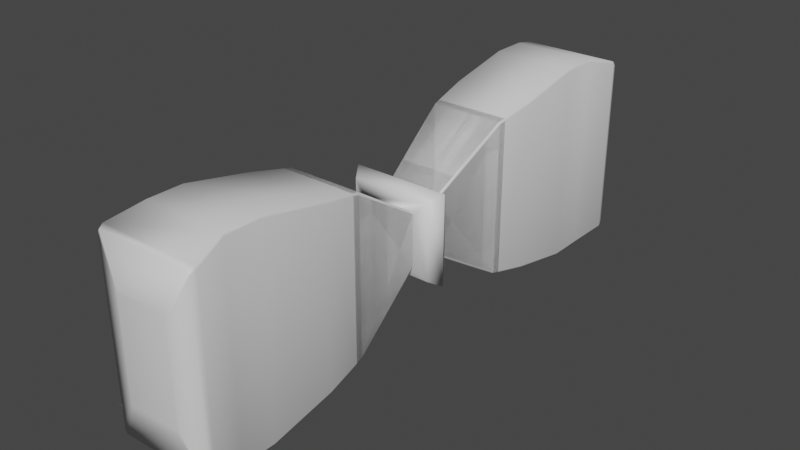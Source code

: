 # Source: HairBow3.blend  (saved by Blender 3.6.11; exported with 4.5.12 LTS)
import bpy
from mathutils import Matrix  # noqa: F401  (used for matrix-valued properties, if any)

bpy.ops.wm.read_factory_settings(use_empty=True)
scene = bpy.context.scene
scene.name = 'Scene'

# ---- collections
col_collection = bpy.data.collections.new('Collection'); scene.collection.children.link(col_collection)

# ---- materials (node trees are filled in below, after node groups)
mat_material = bpy.data.materials.new('Material')
mat_material.alpha_threshold = 0.0
mat_material.use_transparent_shadow = False
mat_material.roughness = 0.5
mat_material.line_color = (0.0, 0.0, 0.0, 1.0)

# ---- material node trees
mat_material.use_nodes = True; mat_material.node_tree.nodes.clear()
_N = mat_material.node_tree.nodes; _L = mat_material.node_tree.links
n0 = _N.new('ShaderNodeOutputMaterial'); n0.name = 'Material Output'; n0.location = (300, 300)
n1 = _N.new('ShaderNodeBsdfPrincipled'); n1.name = 'Principled BSDF'; n1.location = (10, 300)
n1.distribution = 'GGX'
n1.subsurface_method = 'RANDOM_WALK_SKIN'
n1.inputs[3].default_value = 1.45
n1.inputs[27].default_value = (0.0, 0.0, 0.0, 1.0)
n1.inputs[28].default_value = 1.0
_L.new(n1.outputs[0], n0.inputs[0])
n0.is_active_output = True

# ---- world
world_world = bpy.data.worlds.new('World'); scene.world = world_world
world_world.use_nodes = True; world_world.node_tree.nodes.clear()
_N = world_world.node_tree.nodes; _L = world_world.node_tree.links
n0 = _N.new('ShaderNodeOutputWorld'); n0.name = 'World Output'; n0.location = (300, 300)
n1 = _N.new('ShaderNodeBackground'); n1.name = 'Background'; n1.location = (10, 300)
n1.inputs[0].default_value = (0.05088, 0.05088, 0.05088, 1.0)
_L.new(n1.outputs[0], n0.inputs[0])
n0.is_active_output = True
world_world.color = (0.05088, 0.05088, 0.05088)
world_world.use_sun_shadow = False
world_world.sun_shadow_jitter_overblur = 0.0

# ---- meshes
me_cube = bpy.data.meshes.new('Cube')
me_cube.from_pydata([(-0.6505, -0.1216, -0.537), (-0.7099, -0.1232, -0.4948), (-0.9561, -0.7247, -1.769), (-0.925, -0.7247, -1.834), (-0.9497, -0.78, -1.873), (-0.9747, -0.78, -1.821), (0.6505, -0.1216, 0.865), (0.7099, -0.1232, 0.8228), (0.925, -0.7247, 2.162), (0.9497, -0.78, 2.201), (0.9747, -0.78, 2.149), (0.9561, -0.7247, 2.097), (-0.9497, -0.78, 2.201), (-0.925, -0.7247, 2.162), (-0.9561, -0.7247, 2.097), (-0.9747, -0.78, 2.149), (-0.7099, -0.1232, 0.8228), (-0.6505, -0.1216, 0.865), (0.9497, -0.78, -1.873), (0.925, -0.7247, -1.834), (0.9561, -0.7247, -1.769), (0.9747, -0.78, -1.821), (0.7099, -0.1232, -0.4948), (0.6505, -0.1216, -0.537), (0.6505, -0.1216, -0.537), (0.7099, -0.1232, -0.4948), (0.9561, -0.7247, -1.769), (0.925, -0.7247, -1.834), (0.9497, -0.78, -1.873), (0.9747, -0.78, -1.821), (-0.6505, -0.1216, 0.865), (-0.7099, -0.1232, 0.8228), (-0.925, -0.7247, 2.162), (-0.9497, -0.78, 2.201), (-0.9747, -0.78, 2.149), (-0.9561, -0.7247, 2.097), (0.9497, -0.78, 2.201), (0.925, -0.7247, 2.162), (0.9561, -0.7247, 2.097), (0.9747, -0.78, 2.149), (0.7099, -0.1232, 0.8228), (0.6505, -0.1216, 0.865), (-0.9497, -0.78, -1.873), (-0.925, -0.7247, -1.834), (-0.9561, -0.7247, -1.769), (-0.9747, -0.78, -1.821), (-0.7099, -0.1232, -0.4948), (-0.6505, -0.1216, -0.537), (-1.042, -1.049, 2.399), (-1.069, -1.049, 2.342), (1.042, -1.049, 2.399), (1.069, -1.049, 2.342), (1.042, -1.049, -2.071), (1.069, -1.049, -2.014), (-1.042, -1.049, -2.071), (-1.069, -1.049, -2.014), (0.6712, -2.157, 1.385), (0.72, -2.153, 1.411), (0.6855, -2.153, 1.474), (0.6855, -2.153, -1.146), (0.72, -2.153, -1.083), (0.6712, -2.157, -1.057), (-0.6855, -2.153, 1.474), (-0.72, -2.153, 1.411), (-0.6712, -2.157, 1.385), (-0.72, -2.153, -1.083), (-0.6855, -2.153, -1.146), (-0.6712, -2.157, -1.057), (1.261, -2.066, -2.191), (1.294, -2.066, -2.131), (1.262, -2.105, -2.047), (1.215, -2.105, -2.132), (-1.262, -2.105, 2.375), (-1.215, -2.105, 2.46), (-1.261, -2.066, 2.519), (-1.294, -2.066, 2.459), (1.215, -2.105, 2.46), (1.262, -2.105, 2.375), (1.294, -2.066, 2.459), (1.261, -2.066, 2.519), (-1.261, -2.066, -2.191), (-1.215, -2.105, -2.132), (-1.262, -2.105, -2.047), (-1.294, -2.066, -2.131), (-1.069, -1.813, 2.681), (1.042, -1.813, 2.747), (1.069, -1.813, -2.353), (-1.042, -1.813, -2.419), (0.9744, -1.557, -1.819), (-1.042, -1.813, 2.747), (1.069, -1.813, 2.681), (1.042, -1.813, -2.419), (-1.069, -1.813, -2.353), (1.0, -1.557, -1.773), (-1.042, -1.549, 2.747), (-1.069, -1.549, 2.681), (1.042, -1.549, 2.747), (1.042, -1.549, -2.419), (-1.069, -1.549, -2.353), (-1.042, -1.549, -2.419), (1.069, -1.549, -2.353), (1.069, -1.549, 2.681), (1.238, -0.001473, 1.313), (1.238, -0.001473, -0.9853), (-1.238, -0.001473, -0.9853), (-1.238, -0.001473, 1.313), (-0.6505, 0.1216, -0.537), (-0.7099, 0.1232, -0.4948), (-0.9561, 0.7247, -1.769), (-0.925, 0.7247, -1.834), (-0.9497, 0.78, -1.873), (-0.9747, 0.78, -1.821), (0.6505, 0.1216, 0.865), (0.7099, 0.1232, 0.8228), (0.925, 0.7247, 2.162), (0.9497, 0.78, 2.201), (0.9747, 0.78, 2.149), (0.9561, 0.7247, 2.097), (-0.9497, 0.78, 2.201), (-0.925, 0.7247, 2.162), (-0.9561, 0.7247, 2.097), (-0.9747, 0.78, 2.149), (-0.7099, 0.1232, 0.8228), (-0.6505, 0.1216, 0.865), (0.9497, 0.78, -1.873), (0.925, 0.7247, -1.834), (0.9561, 0.7247, -1.769), (0.9747, 0.78, -1.821), (0.7099, 0.1232, -0.4948), (0.6505, 0.1216, -0.537), (0.6505, 0.1216, -0.537), (0.7099, 0.1232, -0.4948), (0.9561, 0.7247, -1.769), (0.925, 0.7247, -1.834), (0.9497, 0.78, -1.873), (0.9747, 0.78, -1.821), (-0.6505, 0.1216, 0.865), (-0.7099, 0.1232, 0.8228), (-0.925, 0.7247, 2.162), (-0.9497, 0.78, 2.201), (-0.9747, 0.78, 2.149), (-0.9561, 0.7247, 2.097), (0.9497, 0.78, 2.201), (0.925, 0.7247, 2.162), (0.9561, 0.7247, 2.097), (0.9747, 0.78, 2.149), (0.7099, 0.1232, 0.8228), (0.6505, 0.1216, 0.865), (-0.9497, 0.78, -1.873), (-0.925, 0.7247, -1.834), (-0.9561, 0.7247, -1.769), (-0.9747, 0.78, -1.821), (-0.7099, 0.1232, -0.4948), (-0.6505, 0.1216, -0.537), (-1.042, 1.049, 2.399), (-1.069, 1.049, 2.342), (1.042, 1.049, 2.399), (1.069, 1.049, 2.342), (1.042, 1.049, -2.071), (1.069, 1.049, -2.014), (-1.042, 1.049, -2.071), (-1.069, 1.049, -2.014), (0.6712, 2.157, 1.385), (0.72, 2.153, 1.411), (0.6855, 2.153, 1.474), (0.6855, 2.153, -1.146), (0.72, 2.153, -1.083), (0.6712, 2.157, -1.057), (-0.6855, 2.153, 1.474), (-0.72, 2.153, 1.411), (-0.6712, 2.157, 1.385), (-0.72, 2.153, -1.083), (-0.6855, 2.153, -1.146), (-0.6712, 2.157, -1.057), (1.261, 2.066, -2.191), (1.294, 2.066, -2.131), (1.262, 2.105, -2.047), (1.215, 2.105, -2.132), (-1.262, 2.105, 2.375), (-1.215, 2.105, 2.46), (-1.261, 2.066, 2.519), (-1.294, 2.066, 2.459), (1.215, 2.105, 2.46), (1.262, 2.105, 2.375), (1.294, 2.066, 2.459), (1.261, 2.066, 2.519), (-1.261, 2.066, -2.191), (-1.215, 2.105, -2.132), (-1.262, 2.105, -2.047), (-1.294, 2.066, -2.131), (-1.069, 1.813, 2.681), (1.042, 1.813, 2.747), (1.069, 1.813, -2.353), (-1.042, 1.813, -2.419), (-1.042, 1.813, 2.747), (1.069, 1.813, 2.681), (1.042, 1.813, -2.419), (-1.069, 1.813, -2.353), (-1.042, 1.549, 2.747), (-1.069, 1.549, 2.681), (1.042, 1.549, 2.747), (1.042, 1.549, -2.419), (-1.069, 1.549, -2.353), (-1.042, 1.549, -2.419), (1.069, 1.549, -2.353), (1.069, 1.549, 2.681), (1.238, 0.001473, 1.313), (1.238, 0.001473, -0.9853), (-1.238, 0.001473, -0.9853), (-1.238, 0.001473, 1.313), (1.047, -0.09145, 1.136), (-1.047, -0.09145, 1.136), (-1.047, -0.09145, -0.8077), (1.047, -0.09145, -0.8077), (1.047, 0.09145, 1.136), (-1.047, 0.09145, 1.136), (-1.047, 0.09145, -0.8077), (1.047, 0.09145, -0.8077)], [(88, 93)], [(2, 14, 16, 1), (55, 49, 15, 5), (0, 23, 19, 3), (6, 17, 13, 8), (22, 7, 11, 20), (2, 3, 4, 5), (8, 9, 10, 11), (12, 13, 14, 15), (18, 19, 20, 21), (0, 3, 2, 1), (6, 8, 11, 7), (48, 12, 15, 49), (13, 17, 16, 14), (52, 18, 21, 53), (19, 23, 22, 20), (10, 21, 20, 11), (18, 4, 3, 19), (14, 2, 5, 15), (12, 9, 8, 13), (26, 25, 40, 38), (24, 27, 43, 47), (30, 32, 37, 41), (46, 44, 35, 31), (26, 29, 28, 27), (32, 35, 34, 33), (36, 39, 38, 37), (42, 45, 44, 43), (24, 25, 26, 27), (30, 31, 35, 32), (37, 38, 40, 41), (43, 44, 46, 47), (34, 35, 44, 45), (42, 43, 27, 28), (38, 39, 29, 26), (36, 37, 32, 33), (4, 54, 55, 5), (9, 50, 51, 10), (4, 18, 52, 54), (9, 12, 48, 50), (21, 10, 51, 53), (95, 98, 92, 84), (96, 94, 89, 85), (99, 97, 91, 87), (94, 95, 84, 89), (101, 96, 85, 90), (97, 100, 86, 91), (98, 99, 87, 92), (100, 101, 90, 86), (81, 71, 59, 66), (76, 73, 62, 58), (65, 63, 72, 82), (61, 56, 64, 67), (86, 90, 78, 69), (85, 89, 74, 79), (87, 91, 68, 80), (57, 58, 56), (60, 61, 59), (63, 64, 62), (66, 67, 65), (69, 70, 71, 68), (73, 74, 75, 72), (77, 78, 79, 76), (81, 82, 83, 80), (81, 66, 65, 82), (67, 64, 63, 65), (56, 61, 60, 57), (58, 62, 64, 56), (76, 58, 57, 77), (66, 59, 61, 67), (73, 76, 79, 74), (75, 83, 82, 72), (85, 79, 78, 90), (87, 80, 83, 92), (59, 71, 70, 60), (71, 81, 80, 68), (77, 70, 69, 78), (62, 73, 72, 63), (70, 77, 57, 60), (68, 91, 86, 69), (74, 89, 84, 75), (83, 75, 84, 92), (53, 51, 101, 100), (55, 54, 99, 98), (52, 53, 100, 97), (51, 50, 96, 101), (48, 49, 95, 94), (54, 52, 97, 99), (50, 48, 94, 96), (49, 55, 98, 95), (31, 30, 41, 40), (25, 24, 47, 46), (211, 210, 102, 105), (102, 103, 104, 105), (212, 211, 105, 104), (213, 212, 104, 103), (210, 213, 103, 102), (108, 107, 122, 120), (161, 111, 121, 155), (106, 109, 125, 129), (112, 114, 119, 123), (128, 126, 117, 113), (108, 111, 110, 109), (114, 117, 116, 115), (118, 121, 120, 119), (124, 127, 126, 125), (106, 107, 108, 109), (112, 113, 117, 114), (154, 155, 121, 118), (119, 120, 122, 123), (158, 159, 127, 124), (125, 126, 128, 129), (116, 117, 126, 127), (124, 125, 109, 110), (120, 121, 111, 108), (118, 119, 114, 115), (132, 144, 146, 131), (130, 153, 149, 133), (136, 147, 143, 138), (152, 137, 141, 150), (132, 133, 134, 135), (138, 139, 140, 141), (142, 143, 144, 145), (148, 149, 150, 151), (130, 133, 132, 131), (136, 138, 141, 137), (143, 147, 146, 144), (149, 153, 152, 150), (140, 151, 150, 141), (148, 134, 133, 149), (144, 132, 135, 145), (142, 139, 138, 143), (110, 111, 161, 160), (115, 116, 157, 156), (110, 160, 158, 124), (115, 156, 154, 118), (127, 159, 157, 116), (199, 190, 197, 202), (200, 191, 194, 198), (203, 193, 196, 201), (198, 194, 190, 199), (205, 195, 191, 200), (201, 196, 192, 204), (202, 197, 193, 203), (204, 192, 195, 205), (187, 172, 165, 177), (182, 164, 168, 179), (171, 188, 178, 169), (167, 173, 170, 162), (192, 175, 184, 195), (191, 185, 180, 194), (193, 186, 174, 196), (163, 162, 164), (166, 165, 167), (169, 168, 170), (172, 171, 173), (175, 174, 177, 176), (179, 178, 181, 180), (183, 182, 185, 184), (187, 186, 189, 188), (187, 188, 171, 172), (173, 171, 169, 170), (162, 163, 166, 167), (164, 162, 170, 168), (182, 183, 163, 164), (172, 173, 167, 165), (179, 180, 185, 182), (181, 178, 188, 189), (191, 195, 184, 185), (193, 197, 189, 186), (165, 166, 176, 177), (177, 174, 186, 187), (183, 184, 175, 176), (168, 169, 178, 179), (176, 166, 163, 183), (174, 175, 192, 196), (180, 181, 190, 194), (189, 197, 190, 181), (159, 204, 205, 157), (161, 202, 203, 160), (158, 201, 204, 159), (157, 205, 200, 156), (154, 198, 199, 155), (160, 203, 201, 158), (156, 200, 198, 154), (155, 199, 202, 161), (137, 146, 147, 136), (131, 152, 153, 130), (215, 209, 206, 214), (206, 209, 208, 207), (216, 208, 209, 215), (217, 207, 208, 216), (214, 206, 207, 217), (40, 25, 213, 210), (25, 46, 212, 213), (46, 31, 211, 212), (31, 40, 210, 211), (146, 214, 217, 131), (131, 217, 216, 152), (152, 216, 215, 137), (137, 215, 214, 146)])
me_cube.polygons.foreach_set('use_smooth', [True] * 200)
_uv = me_cube.uv_layers.new(name='UVMap')
_uv.uv.foreach_set('vector', [0.3793, 0.06464, 0.6207, 0.06464, 0.616, 0.125, 0.384, 0.125, 0.3782, 0.03335, 0.6218, 0.03335, 0.6218, 0.0593, 0.3782, 0.0593, 0.134, 0.625, 0.366, 0.625, 0.3707, 0.6854, 0.1293, 0.6854, 0.634, 0.625, 0.866, 0.625, 0.8707, 0.6854, 0.6293, 0.6854, 0.384, 0.625, 0.616, 0.625, 0.6207, 0.6854, 0.3793, 0.6854, 0.1274, 0.6875, 0.1314, 0.6875, 0.1282, 0.6907, 0.125, 0.6907, 0.6293, 0.6854, 0.6282, 0.6907, 0.6218, 0.6907, 0.6207, 0.6854, 0.8718, 0.6875, 0.8707, 0.6854, 0.875, 0.6841, 0.875, 0.6874, 0.3718, 0.6907, 0.3707, 0.6854, 0.3793, 0.6854, 0.3782, 0.6907, 0.134, 0.625, 0.1293, 0.6854, 0.125, 0.6841, 0.125, 0.625, 0.634, 0.625, 0.6293, 0.6854, 0.6207, 0.6854, 0.616, 0.625, 0.8718, 0.7166, 0.8718, 0.6907, 0.875, 0.6907, 0.875, 0.7166, 0.8707, 0.6854, 0.866, 0.625, 0.875, 0.625, 0.875, 0.6841, 0.3718, 0.7166, 0.3718, 0.6907, 0.3782, 0.6907, 0.3782, 0.7166, 0.3707, 0.6854, 0.366, 0.625, 0.384, 0.625, 0.3793, 0.6854, 0.6218, 0.6907, 0.3782, 0.6907, 0.3793, 0.6854, 0.6207, 0.6854, 0.3718, 0.6907, 0.1282, 0.6907, 0.1293, 0.6854, 0.3707, 0.6854, 0.6207, 0.06464, 0.3793, 0.06464, 0.3782, 0.0593, 0.6218, 0.0593, 0.8718, 0.6907, 0.6282, 0.6907, 0.6293, 0.6854, 0.8707, 0.6854, 0.3793, 0.06464, 0.384, 0.125, 0.616, 0.125, 0.6207, 0.06464, 0.134, 0.625, 0.1293, 0.6854, 0.3707, 0.6854, 0.366, 0.625, 0.634, 0.625, 0.6293, 0.6854, 0.8707, 0.6854, 0.866, 0.625, 0.384, 0.625, 0.3793, 0.6854, 0.6207, 0.6854, 0.616, 0.625, 0.1274, 0.6875, 0.125, 0.6907, 0.1282, 0.6907, 0.1314, 0.6875, 0.6293, 0.6854, 0.6207, 0.6854, 0.6218, 0.6907, 0.6282, 0.6907, 0.8718, 0.6875, 0.875, 0.6874, 0.875, 0.6841, 0.8707, 0.6854, 0.3718, 0.6907, 0.3782, 0.6907, 0.3793, 0.6854, 0.3707, 0.6854, 0.134, 0.625, 0.125, 0.625, 0.125, 0.6841, 0.1293, 0.6854, 0.634, 0.625, 0.616, 0.625, 0.6207, 0.6854, 0.6293, 0.6854, 0.8707, 0.6854, 0.875, 0.6841, 0.875, 0.625, 0.866, 0.625, 0.3707, 0.6854, 0.3793, 0.6854, 0.384, 0.625, 0.366, 0.625, 0.6218, 0.6907, 0.6207, 0.6854, 0.3793, 0.6854, 0.3782, 0.6907, 0.3718, 0.6907, 0.3707, 0.6854, 0.1293, 0.6854, 0.1282, 0.6907, 0.6207, 0.06464, 0.6218, 0.0593, 0.3782, 0.0593, 0.3793, 0.06464, 0.8718, 0.6907, 0.8707, 0.6854, 0.6293, 0.6854, 0.6282, 0.6907, 0.1282, 0.6907, 0.1282, 0.7166, 0.125, 0.7166, 0.125, 0.6907, 0.6282, 0.6907, 0.6282, 0.7166, 0.6218, 0.7166, 0.6218, 0.6907, 0.1282, 0.6907, 0.3718, 0.6907, 0.3718, 0.7166, 0.1282, 0.7166, 0.6282, 0.6907, 0.8718, 0.6907, 0.8718, 0.7166, 0.6282, 0.7166, 0.3782, 0.6907, 0.6218, 0.6907, 0.6218, 0.7166, 0.3782, 0.7166, 0.6218, 0.03335, 0.3782, 0.03335, 0.3782, 0.03335, 0.6218, 0.03335, 0.6282, 0.7166, 0.8718, 0.7166, 0.8718, 0.7166, 0.6282, 0.7166, 0.1282, 0.7166, 0.3718, 0.7166, 0.3718, 0.7166, 0.1282, 0.7166, 0.8718, 0.7166, 0.875, 0.7166, 0.875, 0.7166, 0.8718, 0.7166, 0.6218, 0.7166, 0.6282, 0.7166, 0.6282, 0.7166, 0.6218, 0.7166, 0.3718, 0.7166, 0.3782, 0.7166, 0.3782, 0.7166, 0.3718, 0.7166, 0.125, 0.7166, 0.1282, 0.7166, 0.1282, 0.7166, 0.125, 0.7166, 0.3782, 0.7166, 0.6218, 0.7166, 0.6218, 0.7166, 0.3782, 0.7166, 0.1296, 0.7448, 0.3704, 0.7448, 0.3699, 0.7495, 0.1301, 0.7495, 0.6296, 0.7448, 0.8704, 0.7448, 0.8699, 0.7495, 0.6301, 0.7495, 0.3801, 0.0005216, 0.6199, 0.0005216, 0.6204, 0.005155, 0.3796, 0.005155, 0.3794, 0.7544, 0.6206, 0.7544, 0.6206, 0.9956, 0.3794, 0.9956, 0.3782, 0.7166, 0.6218, 0.7166, 0.6218, 0.7411, 0.3782, 0.7411, 0.6282, 0.7166, 0.8718, 0.7166, 0.8718, 0.7411, 0.6282, 0.7411, 0.1282, 0.7166, 0.3718, 0.7166, 0.3718, 0.7411, 0.1282, 0.7411, 0.6232, 0.75, 0.625, 0.7518, 0.6206, 0.7544, 0.375, 0.7498, 0.3706, 0.75, 0.3699, 0.7495, 0.6232, 1.0, 0.6206, 0.9956, 0.625, 0.9982, 0.1301, 0.7495, 0.1294, 0.75, 0.125, 0.7498, 0.3782, 0.7411, 0.3796, 0.7448, 0.3704, 0.7448, 0.3718, 0.7411, 0.8704, 0.7448, 0.8718, 0.7443, 0.875, 0.7445, 0.875, 0.7452, 0.6204, 0.7448, 0.6218, 0.7411, 0.6282, 0.7411, 0.6296, 0.7448, 0.1327, 0.7443, 0.1282, 0.7443, 0.125, 0.7411, 0.1282, 0.7411, 0.1296, 0.7448, 0.1301, 0.7495, 0.125, 0.7498, 0.125, 0.7452, 0.3794, 0.9956, 0.6206, 0.9956, 0.6232, 1.0, 0.3768, 1.0, 0.6206, 0.7544, 0.3794, 0.7544, 0.3801, 0.7495, 0.6199, 0.7495, 0.625, 0.7518, 0.625, 0.9982, 0.6206, 0.9956, 0.6206, 0.7544, 0.6296, 0.7448, 0.6301, 0.7495, 0.6199, 0.7495, 0.6204, 0.7448, 0.1301, 0.7495, 0.3699, 0.7495, 0.3706, 0.75, 0.1294, 0.75, 0.8704, 0.7448, 0.6296, 0.7448, 0.6282, 0.7411, 0.8718, 0.7411, 0.6218, 0.008878, 0.3782, 0.008878, 0.3796, 0.005155, 0.6204, 0.005155, 0.6282, 0.7166, 0.6282, 0.7411, 0.6218, 0.7411, 0.6218, 0.7166, 0.1282, 0.7166, 0.1282, 0.7411, 0.125, 0.7411, 0.125, 0.7166, 0.3699, 0.7495, 0.3704, 0.7448, 0.3796, 0.7448, 0.3801, 0.7495, 0.3704, 0.7448, 0.1296, 0.7448, 0.1282, 0.7411, 0.3718, 0.7411, 0.6204, 0.7448, 0.3796, 0.7448, 0.3782, 0.7411, 0.6218, 0.7411, 0.8699, 0.7495, 0.8704, 0.7448, 0.875, 0.7452, 0.875, 0.7498, 0.3796, 0.7448, 0.6204, 0.7448, 0.6199, 0.7495, 0.3801, 0.7495, 0.3718, 0.7411, 0.3718, 0.7166, 0.3782, 0.7166, 0.3782, 0.7411, 0.8718, 0.7411, 0.8718, 0.7166, 0.875, 0.7166, 0.875, 0.7411, 0.3782, 0.008878, 0.6218, 0.008878, 0.6218, 0.03335, 0.3782, 0.03335, 0.3782, 0.7166, 0.6218, 0.7166, 0.6218, 0.7166, 0.3782, 0.7166, 0.125, 0.7166, 0.1282, 0.7166, 0.1282, 0.7166, 0.125, 0.7166, 0.3718, 0.7166, 0.3782, 0.7166, 0.3782, 0.7166, 0.3718, 0.7166, 0.6218, 0.7166, 0.6282, 0.7166, 0.6282, 0.7166, 0.6218, 0.7166, 0.8718, 0.7166, 0.875, 0.7166, 0.875, 0.7166, 0.8718, 0.7166, 0.1282, 0.7166, 0.3718, 0.7166, 0.3718, 0.7166, 0.1282, 0.7166, 0.6282, 0.7166, 0.8718, 0.7166, 0.8718, 0.7166, 0.6282, 0.7166, 0.6218, 0.03335, 0.3782, 0.03335, 0.3782, 0.03335, 0.6218, 0.03335, 0.616, 0.625, 0.634, 0.625, 0.866, 0.625, 0.875, 0.625, 0.125, 0.625, 0.134, 0.625, 0.366, 0.625, 0.384, 0.625, 0.616, 0.625, 0.875, 0.625, 0.875, 0.625, 0.616, 0.625, 0.875, 0.625, 0.125, 0.625, 0.384, 0.625, 0.616, 0.625, 0.384, 0.625, 0.616, 0.625, 0.616, 0.625, 0.384, 0.625, 0.125, 0.625, 0.384, 0.625, 0.384, 0.625, 0.125, 0.625, 0.616, 0.125, 0.384, 0.125, 0.384, 0.125, 0.616, 0.125, 0.3793, 0.06464, 0.384, 0.125, 0.616, 0.125, 0.6207, 0.06464, 0.3782, 0.03335, 0.3782, 0.0593, 0.6218, 0.0593, 0.6218, 0.03335, 0.134, 0.625, 0.1293, 0.6854, 0.3707, 0.6854, 0.366, 0.625, 0.634, 0.625, 0.6293, 0.6854, 0.8707, 0.6854, 0.866, 0.625, 0.384, 0.625, 0.3793, 0.6854, 0.6207, 0.6854, 0.616, 0.625, 0.1274, 0.6875, 0.125, 0.6907, 0.1282, 0.6907, 0.1314, 0.6875, 0.6293, 0.6854, 0.6207, 0.6854, 0.6218, 0.6907, 0.6282, 0.6907, 0.8718, 0.6875, 0.875, 0.6874, 0.875, 0.6841, 0.8707, 0.6854, 0.3718, 0.6907, 0.3782, 0.6907, 0.3793, 0.6854, 0.3707, 0.6854, 0.134, 0.625, 0.125, 0.625, 0.125, 0.6841, 0.1293, 0.6854, 0.634, 0.625, 0.616, 0.625, 0.6207, 0.6854, 0.6293, 0.6854, 0.8718, 0.7166, 0.875, 0.7166, 0.875, 0.6907, 0.8718, 0.6907, 0.8707, 0.6854, 0.875, 0.6841, 0.875, 0.625, 0.866, 0.625, 0.3718, 0.7166, 0.3782, 0.7166, 0.3782, 0.6907, 0.3718, 0.6907, 0.3707, 0.6854, 0.3793, 0.6854, 0.384, 0.625, 0.366, 0.625, 0.6218, 0.6907, 0.6207, 0.6854, 0.3793, 0.6854, 0.3782, 0.6907, 0.3718, 0.6907, 0.3707, 0.6854, 0.1293, 0.6854, 0.1282, 0.6907, 0.6207, 0.06464, 0.6218, 0.0593, 0.3782, 0.0593, 0.3793, 0.06464, 0.8718, 0.6907, 0.8707, 0.6854, 0.6293, 0.6854, 0.6282, 0.6907, 0.3793, 0.06464, 0.6207, 0.06464, 0.616, 0.125, 0.384, 0.125, 0.134, 0.625, 0.366, 0.625, 0.3707, 0.6854, 0.1293, 0.6854, 0.634, 0.625, 0.866, 0.625, 0.8707, 0.6854, 0.6293, 0.6854, 0.384, 0.625, 0.616, 0.625, 0.6207, 0.6854, 0.3793, 0.6854, 0.1274, 0.6875, 0.1314, 0.6875, 0.1282, 0.6907, 0.125, 0.6907, 0.6293, 0.6854, 0.6282, 0.6907, 0.6218, 0.6907, 0.6207, 0.6854, 0.8718, 0.6875, 0.8707, 0.6854, 0.875, 0.6841, 0.875, 0.6874, 0.3718, 0.6907, 0.3707, 0.6854, 0.3793, 0.6854, 0.3782, 0.6907, 0.134, 0.625, 0.1293, 0.6854, 0.125, 0.6841, 0.125, 0.625, 0.634, 0.625, 0.6293, 0.6854, 0.6207, 0.6854, 0.616, 0.625, 0.8707, 0.6854, 0.866, 0.625, 0.875, 0.625, 0.875, 0.6841, 0.3707, 0.6854, 0.366, 0.625, 0.384, 0.625, 0.3793, 0.6854, 0.6218, 0.6907, 0.3782, 0.6907, 0.3793, 0.6854, 0.6207, 0.6854, 0.3718, 0.6907, 0.1282, 0.6907, 0.1293, 0.6854, 0.3707, 0.6854, 0.6207, 0.06464, 0.3793, 0.06464, 0.3782, 0.0593, 0.6218, 0.0593, 0.8718, 0.6907, 0.6282, 0.6907, 0.6293, 0.6854, 0.8707, 0.6854, 0.1282, 0.6907, 0.125, 0.6907, 0.125, 0.7166, 0.1282, 0.7166, 0.6282, 0.6907, 0.6218, 0.6907, 0.6218, 0.7166, 0.6282, 0.7166, 0.1282, 0.6907, 0.1282, 0.7166, 0.3718, 0.7166, 0.3718, 0.6907, 0.6282, 0.6907, 0.6282, 0.7166, 0.8718, 0.7166, 0.8718, 0.6907, 0.3782, 0.6907, 0.3782, 0.7166, 0.6218, 0.7166, 0.6218, 0.6907, 0.6218, 0.03335, 0.6218, 0.03335, 0.3782, 0.03335, 0.3782, 0.03335, 0.6282, 0.7166, 0.6282, 0.7166, 0.8718, 0.7166, 0.8718, 0.7166, 0.1282, 0.7166, 0.1282, 0.7166, 0.3718, 0.7166, 0.3718, 0.7166, 0.8718, 0.7166, 0.8718, 0.7166, 0.875, 0.7166, 0.875, 0.7166, 0.6218, 0.7166, 0.6218, 0.7166, 0.6282, 0.7166, 0.6282, 0.7166, 0.3718, 0.7166, 0.3718, 0.7166, 0.3782, 0.7166, 0.3782, 0.7166, 0.125, 0.7166, 0.125, 0.7166, 0.1282, 0.7166, 0.1282, 0.7166, 0.3782, 0.7166, 0.3782, 0.7166, 0.6218, 0.7166, 0.6218, 0.7166, 0.1296, 0.7448, 0.1301, 0.7495, 0.3699, 0.7495, 0.3704, 0.7448, 0.6296, 0.7448, 0.6301, 0.7495, 0.8699, 0.7495, 0.8704, 0.7448, 0.3801, 0.0005216, 0.3796, 0.005155, 0.6204, 0.005155, 0.6199, 0.0005216, 0.3794, 0.7544, 0.3794, 0.9956, 0.6206, 0.9956, 0.6206, 0.7544, 0.3782, 0.7166, 0.3782, 0.7411, 0.6218, 0.7411, 0.6218, 0.7166, 0.6282, 0.7166, 0.6282, 0.7411, 0.8718, 0.7411, 0.8718, 0.7166, 0.1282, 0.7166, 0.1282, 0.7411, 0.3718, 0.7411, 0.3718, 0.7166, 0.6232, 0.75, 0.6206, 0.7544, 0.625, 0.7518, 0.375, 0.7498, 0.3699, 0.7495, 0.3706, 0.75, 0.6232, 1.0, 0.625, 0.9982, 0.6206, 0.9956, 0.1301, 0.7495, 0.125, 0.7498, 0.1294, 0.75, 0.3782, 0.7411, 0.3718, 0.7411, 0.3704, 0.7448, 0.3796, 0.7448, 0.8704, 0.7448, 0.875, 0.7452, 0.875, 0.7445, 0.8718, 0.7443, 0.6204, 0.7448, 0.6296, 0.7448, 0.6282, 0.7411, 0.6218, 0.7411, 0.1327, 0.7443, 0.1282, 0.7411, 0.125, 0.7411, 0.1282, 0.7443, 0.1296, 0.7448, 0.125, 0.7452, 0.125, 0.7498, 0.1301, 0.7495, 0.3794, 0.9956, 0.3768, 1.0, 0.6232, 1.0, 0.6206, 0.9956, 0.6206, 0.7544, 0.6199, 0.7495, 0.3801, 0.7495, 0.3794, 0.7544, 0.625, 0.7518, 0.6206, 0.7544, 0.6206, 0.9956, 0.625, 0.9982, 0.6296, 0.7448, 0.6204, 0.7448, 0.6199, 0.7495, 0.6301, 0.7495, 0.1301, 0.7495, 0.1294, 0.75, 0.3706, 0.75, 0.3699, 0.7495, 0.8704, 0.7448, 0.8718, 0.7411, 0.6282, 0.7411, 0.6296, 0.7448, 0.6218, 0.008878, 0.6204, 0.005155, 0.3796, 0.005155, 0.3782, 0.008878, 0.6282, 0.7166, 0.6218, 0.7166, 0.6218, 0.7411, 0.6282, 0.7411, 0.1282, 0.7166, 0.125, 0.7166, 0.125, 0.7411, 0.1282, 0.7411, 0.3699, 0.7495, 0.3801, 0.7495, 0.3796, 0.7448, 0.3704, 0.7448, 0.3704, 0.7448, 0.3718, 0.7411, 0.1282, 0.7411, 0.1296, 0.7448, 0.6204, 0.7448, 0.6218, 0.7411, 0.3782, 0.7411, 0.3796, 0.7448, 0.8699, 0.7495, 0.875, 0.7498, 0.875, 0.7452, 0.8704, 0.7448, 0.3796, 0.7448, 0.3801, 0.7495, 0.6199, 0.7495, 0.6204, 0.7448, 0.3718, 0.7411, 0.3782, 0.7411, 0.3782, 0.7166, 0.3718, 0.7166, 0.8718, 0.7411, 0.875, 0.7411, 0.875, 0.7166, 0.8718, 0.7166, 0.3782, 0.008878, 0.3782, 0.03335, 0.6218, 0.03335, 0.6218, 0.008878, 0.3782, 0.7166, 0.3782, 0.7166, 0.6218, 0.7166, 0.6218, 0.7166, 0.125, 0.7166, 0.125, 0.7166, 0.1282, 0.7166, 0.1282, 0.7166, 0.3718, 0.7166, 0.3718, 0.7166, 0.3782, 0.7166, 0.3782, 0.7166, 0.6218, 0.7166, 0.6218, 0.7166, 0.6282, 0.7166, 0.6282, 0.7166, 0.8718, 0.7166, 0.8718, 0.7166, 0.875, 0.7166, 0.875, 0.7166, 0.1282, 0.7166, 0.1282, 0.7166, 0.3718, 0.7166, 0.3718, 0.7166, 0.6282, 0.7166, 0.6282, 0.7166, 0.8718, 0.7166, 0.8718, 0.7166, 0.6218, 0.03335, 0.6218, 0.03335, 0.3782, 0.03335, 0.3782, 0.03335, 0.616, 0.625, 0.875, 0.625, 0.866, 0.625, 0.634, 0.625, 0.125, 0.625, 0.384, 0.625, 0.366, 0.625, 0.134, 0.625, 0.616, 0.625, 0.616, 0.625, 0.875, 0.625, 0.875, 0.625, 0.875, 0.625, 0.616, 0.625, 0.384, 0.625, 0.125, 0.625, 0.384, 0.625, 0.384, 0.625, 0.616, 0.625, 0.616, 0.625, 0.125, 0.625, 0.125, 0.625, 0.384, 0.625, 0.384, 0.625, 0.616, 0.125, 0.616, 0.125, 0.384, 0.125, 0.384, 0.125, 0.616, 0.125, 0.384, 0.125, 0.384, 0.125, 0.616, 0.125, 0.125, 0.625, 0.384, 0.625, 0.384, 0.625, 0.125, 0.625, 0.384, 0.625, 0.616, 0.625, 0.616, 0.625, 0.384, 0.625, 0.616, 0.625, 0.875, 0.625, 0.875, 0.625, 0.616, 0.625, 0.616, 0.125, 0.616, 0.125, 0.384, 0.125, 0.384, 0.125, 0.125, 0.625, 0.125, 0.625, 0.384, 0.625, 0.384, 0.625, 0.384, 0.625, 0.384, 0.625, 0.616, 0.625, 0.616, 0.625, 0.616, 0.625, 0.616, 0.625, 0.875, 0.625, 0.875, 0.625])
me_cube.materials.append(mat_material)
me_cube.use_mirror_vertex_groups = False
me_cube.update()

# ---- objects
ob_cube = bpy.data.objects.new('Cube', me_cube)

# ---- transforms, parenting, visibility, modifiers, constraints
ob_cube.location = (-4.252e-10, -1.649e-07, -7.772e-09)
ob_cube.scale = (1.0, 3.345, 1.0)
ob_cube.lock_rotations_4d = False
ob_cube.empty_display_type = 'ARROWS'
ob_cube.lineart.crease_threshold = 0.0

# ---- collection membership
col_collection.objects.link(ob_cube)

# ---- scene / render settings (as saved in the file)
scene.frame_start = 1; scene.frame_end = 250; scene.frame_set(1)
scene.render.engine = 'BLENDER_EEVEE_NEXT'
scene.cycles.sampling_pattern = 'TABULATED_SOBOL'
scene.view_settings.view_transform = 'Filmic'
bpy.context.view_layer.update()

# ---- added for rendering (the .blend has no active camera and no usable light): camera, sun
cam_auto = bpy.data.cameras.new('AutoCamera')
cam_auto.lens = 50.0
cam_auto.sensor_width = 36.0
cam_auto.clip_end = 1000.0
ob_auto_camera = bpy.data.objects.new('AutoCamera', cam_auto)
scene.collection.objects.link(ob_auto_camera)
ob_auto_camera.location = (14.3827, -17.2592, 11.6702)
ob_auto_camera.rotation_euler = (1.09748, -7.21219e-08, 0.694738)
scene.camera = ob_auto_camera
light_auto_sun = bpy.data.lights.new('AutoSun', 'SUN')
light_auto_sun.energy = 3.0
light_auto_sun.angle = 0.0523599
ob_auto_sun = bpy.data.objects.new('AutoSun', light_auto_sun)
scene.collection.objects.link(ob_auto_sun)
ob_auto_sun.rotation_euler = (0.872665, 0.174533, 0.523599)
bpy.context.view_layer.update()
